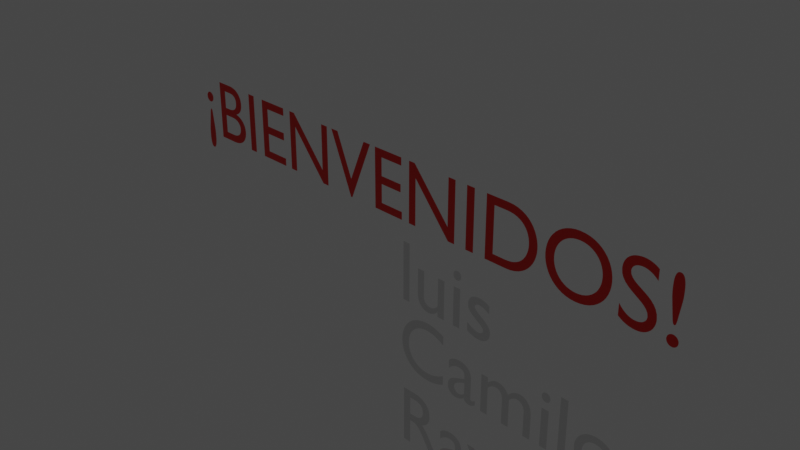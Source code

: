 # Source: bienvenida.blend  (saved by Blender 2.80.75; exported with 4.5.12 LTS)
import bpy
from mathutils import Matrix  # noqa: F401  (used for matrix-valued properties, if any)

bpy.ops.wm.read_factory_settings(use_empty=True)
scene = bpy.context.scene
scene.name = 'Scene'

# ---- collections
col_collection = bpy.data.collections.new('Collection'); scene.collection.children.link(col_collection)

# ---- materials (node trees are filled in below, after node groups)
mat_rojo = bpy.data.materials.new('ROJO')
mat_rojo.use_transparent_shadow = False

# ---- material node trees
mat_rojo.use_nodes = True; mat_rojo.node_tree.nodes.clear()
_N = mat_rojo.node_tree.nodes; _L = mat_rojo.node_tree.links
n0 = _N.new('ShaderNodeOutputMaterial'); n0.name = 'Material Output'; n0.location = (300, 300)
n1 = _N.new('ShaderNodeBsdfPrincipled'); n1.name = 'Principled BSDF'; n1.location = (10, 300)
n1.distribution = 'GGX'
n1.subsurface_method = 'BURLEY'
n1.inputs[0].default_value = (0.8, 0.00445, 0.0, 1.0)
n1.inputs[3].default_value = 1.45
n1.inputs[27].default_value = (0.0, 0.0, 0.0, 1.0)
n1.inputs[28].default_value = 1.0
_L.new(n1.outputs[0], n0.inputs[0])
n0.is_active_output = True

# ---- world
world_world = bpy.data.worlds.new('World'); scene.world = world_world
world_world.use_nodes = True; world_world.node_tree.nodes.clear()
_N = world_world.node_tree.nodes; _L = world_world.node_tree.links
n0 = _N.new('ShaderNodeOutputWorld'); n0.name = 'World Output'; n0.location = (300, 300)
n1 = _N.new('ShaderNodeBackground'); n1.name = 'Background'; n1.location = (10, 300)
n1.inputs[0].default_value = (0.05088, 0.05088, 0.05088, 1.0)
_L.new(n1.outputs[0], n0.inputs[0])
n0.is_active_output = True
world_world.color = (0.05088, 0.05088, 0.05088)
world_world.use_sun_shadow = False
world_world.sun_shadow_jitter_overblur = 0.0

# ---- cameras
cam_camera = bpy.data.cameras.new('Camera')
cam_camera.clip_end = 100.0
cam_camera.ortho_scale = 7.314

# ---- lights
light_light = bpy.data.lights.new('Light', 'POINT')
light_light.transmission_factor = 0.0
light_light.energy = 1000.0
light_light.shadow_soft_size = 0.1
light_light.shadow_maximum_resolution = 0.006
light_light.use_absolute_resolution = True

# ---- curves / text
txt_text = bpy.data.curves.new('Text', 'FONT')
txt_text.dimensions = '2D'
txt_text.body = '¡BIENVENIDOS!'
txt_text.materials.append(mat_rojo)
txt_text.use_path_clamp = True
txt_text.align_x = 'CENTER'
txt_text_001 = bpy.data.curves.new('Text.001', 'FONT')
txt_text_001.dimensions = '2D'
txt_text_001.body = 'luis'
txt_text_001.use_path_clamp = True
txt_text_002 = bpy.data.curves.new('Text.002', 'FONT')
txt_text_002.dimensions = '2D'
txt_text_002.body = 'Camilo'
txt_text_002.use_path_clamp = True
txt_text_003 = bpy.data.curves.new('Text.003', 'FONT')
txt_text_003.dimensions = '2D'
txt_text_003.body = 'Ray'
txt_text_003.use_path_clamp = True
txt_text_004 = bpy.data.curves.new('Text.004', 'FONT')
txt_text_004.dimensions = '2D'
txt_text_004.body = 'Paula\nDaniel Canal'
txt_text_004.use_path_clamp = True

# ---- objects
ob_light = bpy.data.objects.new('Light', light_light)
ob_camera = bpy.data.objects.new('Camera', cam_camera)
ob_bienvenidos = bpy.data.objects.new('bienvenidos', txt_text)
ob_text = bpy.data.objects.new('Text', txt_text_001)
ob_text_001 = bpy.data.objects.new('Text.001', txt_text_002)
ob_text_002 = bpy.data.objects.new('Text.002', txt_text_003)
ob_text_003 = bpy.data.objects.new('Text.003', txt_text_004)

# ---- transforms, parenting, visibility, modifiers, constraints
ob_light.location = (4.076, 1.005, 5.904)
ob_light.rotation_euler = (0.6503, 0.05522, 1.866)
ob_light.lock_rotations_4d = False
ob_light.empty_display_type = 'ARROWS'
ob_light.color = (0.0, 0.0, 0.0, 0.0)
ob_light.lineart.crease_threshold = 0.0
ob_camera.location = (7.359, -6.926, 4.958)
ob_camera.rotation_euler = (1.109, 0.0, 0.8149)
ob_camera.lock_rotations_4d = False
ob_camera.empty_display_type = 'ARROWS'
ob_camera.color = (0.0, 0.0, 0.0, 0.0)
ob_camera.display_type = 'WIRE'
ob_camera.lineart.crease_threshold = 0.0
ob_bienvenidos.location = (0.0, 0.0, 0.0)
ob_bienvenidos.rotation_euler = (1.571, -0.0, 0.0)
ob_bienvenidos.lineart.crease_threshold = 0.0
ob_text.location = (0.0, 0.0, -0.91)
ob_text.rotation_euler = (1.571, -0.0, 0.0)
ob_text.lineart.crease_threshold = 0.0
ob_text_001.location = (0.0, 0.0, -1.742)
ob_text_001.rotation_euler = (1.571, -0.0, 0.0)
ob_text_001.lineart.crease_threshold = 0.0
ob_text_002.location = (0.0, 0.0, -2.698)
ob_text_002.rotation_euler = (1.571, -0.0, 0.0)
ob_text_002.lineart.crease_threshold = 0.0
ob_text_003.location = (0.0, 0.0, -3.897)
ob_text_003.rotation_euler = (1.571, -0.0, 0.0)
ob_text_003.lineart.crease_threshold = 0.0

# ---- collection membership
col_collection.objects.link(ob_light)
col_collection.objects.link(ob_camera)
col_collection.objects.link(ob_bienvenidos)
col_collection.objects.link(ob_text)
col_collection.objects.link(ob_text_001)
col_collection.objects.link(ob_text_002)
col_collection.objects.link(ob_text_003)

# ---- scene / render settings (as saved in the file)
scene.camera = ob_camera
scene.frame_start = 1; scene.frame_end = 250; scene.frame_set(1)
scene.render.engine = 'BLENDER_EEVEE_NEXT'
scene.cycles.use_denoising = False
scene.cycles.samples = 128
scene.cycles.sampling_pattern = 'TABULATED_SOBOL'
scene.cycles.use_adaptive_sampling = False
scene.cycles.use_light_tree = False
scene.view_settings.view_transform = 'Filmic'
bpy.context.view_layer.update()
